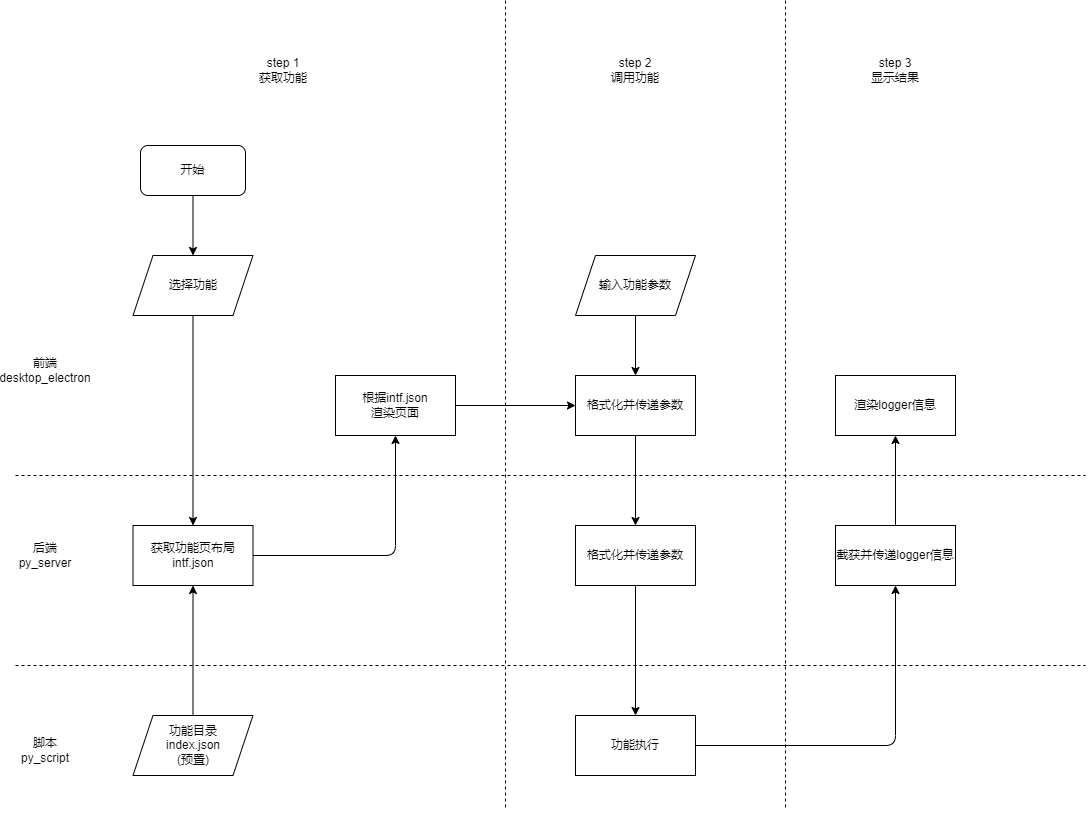

The diagram above was exported from draw.io. Its source (the exported page's mxGraphModel, read from the mxfile embedded in the PNG):
<mxGraphModel dx="1187" dy="614" grid="1" gridSize="10" guides="1" tooltips="1" connect="1" arrows="1" fold="1" page="1" pageScale="1" pageWidth="1169" pageHeight="827" math="0" shadow="0">
  <root>
    <mxCell id="0" />
    <mxCell id="1" parent="0" />
    <mxCell id="4" style="edgeStyle=none;html=1;exitX=0.5;exitY=1;exitDx=0;exitDy=0;entryX=0.5;entryY=0;entryDx=0;entryDy=0;" edge="1" parent="1" source="2" target="3">
      <mxGeometry relative="1" as="geometry" />
    </mxCell>
    <mxCell id="2" value="开始" style="rounded=1;whiteSpace=wrap;html=1;" vertex="1" parent="1">
      <mxGeometry x="185" y="153" width="105" height="50" as="geometry" />
    </mxCell>
    <mxCell id="6" style="edgeStyle=none;html=1;exitX=0.5;exitY=1;exitDx=0;exitDy=0;entryX=0.5;entryY=0;entryDx=0;entryDy=0;" edge="1" parent="1" source="3" target="5">
      <mxGeometry relative="1" as="geometry" />
    </mxCell>
    <mxCell id="3" value="选择功能" style="shape=parallelogram;perimeter=parallelogramPerimeter;whiteSpace=wrap;html=1;fixedSize=1;" vertex="1" parent="1">
      <mxGeometry x="177.5" y="263" width="120" height="60" as="geometry" />
    </mxCell>
    <mxCell id="19" style="edgeStyle=none;html=1;exitX=1;exitY=0.5;exitDx=0;exitDy=0;entryX=0.5;entryY=1;entryDx=0;entryDy=0;" edge="1" parent="1" source="5" target="18">
      <mxGeometry relative="1" as="geometry">
        <Array as="points">
          <mxPoint x="440" y="563" />
        </Array>
      </mxGeometry>
    </mxCell>
    <mxCell id="5" value="获取功能页布局&lt;br&gt;intf.json" style="rounded=0;whiteSpace=wrap;html=1;" vertex="1" parent="1">
      <mxGeometry x="177.5" y="533" width="120" height="60" as="geometry" />
    </mxCell>
    <mxCell id="13" value="" style="endArrow=none;dashed=1;html=1;" edge="1" parent="1">
      <mxGeometry width="50" height="50" relative="1" as="geometry">
        <mxPoint x="60" y="483" as="sourcePoint" />
        <mxPoint x="1130" y="483" as="targetPoint" />
      </mxGeometry>
    </mxCell>
    <mxCell id="14" value="" style="endArrow=none;dashed=1;html=1;" edge="1" parent="1">
      <mxGeometry width="50" height="50" relative="1" as="geometry">
        <mxPoint x="59.99999999999977" y="673" as="sourcePoint" />
        <mxPoint x="1130" y="673" as="targetPoint" />
      </mxGeometry>
    </mxCell>
    <mxCell id="15" value="前端&lt;br&gt;desktop_electron" style="text;html=1;strokeColor=none;fillColor=none;align=center;verticalAlign=middle;whiteSpace=wrap;rounded=0;fillStyle=hatch;" vertex="1" parent="1">
      <mxGeometry x="60" y="363" width="60" height="30" as="geometry" />
    </mxCell>
    <mxCell id="16" value="后端&lt;br&gt;py_server" style="text;html=1;strokeColor=none;fillColor=none;align=center;verticalAlign=middle;whiteSpace=wrap;rounded=0;fillStyle=hatch;" vertex="1" parent="1">
      <mxGeometry x="60" y="548" width="60" height="30" as="geometry" />
    </mxCell>
    <mxCell id="17" value="脚本&lt;br&gt;py_script" style="text;html=1;strokeColor=none;fillColor=none;align=center;verticalAlign=middle;whiteSpace=wrap;rounded=0;fillStyle=hatch;" vertex="1" parent="1">
      <mxGeometry x="60" y="743" width="60" height="30" as="geometry" />
    </mxCell>
    <mxCell id="24" style="edgeStyle=none;html=1;exitX=1;exitY=0.5;exitDx=0;exitDy=0;entryX=0;entryY=0.5;entryDx=0;entryDy=0;" edge="1" parent="1" source="18" target="23">
      <mxGeometry relative="1" as="geometry" />
    </mxCell>
    <mxCell id="18" value="根据intf.json&lt;br&gt;渲染页面" style="rounded=0;whiteSpace=wrap;html=1;" vertex="1" parent="1">
      <mxGeometry x="380" y="383" width="120" height="60" as="geometry" />
    </mxCell>
    <mxCell id="21" style="edgeStyle=none;html=1;exitX=0.5;exitY=0;exitDx=0;exitDy=0;entryX=0.5;entryY=1;entryDx=0;entryDy=0;" edge="1" parent="1" source="20" target="5">
      <mxGeometry relative="1" as="geometry" />
    </mxCell>
    <mxCell id="20" value="功能目录&lt;br&gt;index.json&lt;br&gt;(预置)" style="shape=parallelogram;perimeter=parallelogramPerimeter;whiteSpace=wrap;html=1;fixedSize=1;" vertex="1" parent="1">
      <mxGeometry x="177.5" y="723" width="120" height="60" as="geometry" />
    </mxCell>
    <mxCell id="25" style="edgeStyle=none;html=1;exitX=0.5;exitY=1;exitDx=0;exitDy=0;entryX=0.5;entryY=0;entryDx=0;entryDy=0;" edge="1" parent="1" source="22" target="23">
      <mxGeometry relative="1" as="geometry" />
    </mxCell>
    <mxCell id="22" value="输入功能参数" style="shape=parallelogram;perimeter=parallelogramPerimeter;whiteSpace=wrap;html=1;fixedSize=1;" vertex="1" parent="1">
      <mxGeometry x="620" y="263" width="120" height="60" as="geometry" />
    </mxCell>
    <mxCell id="32" style="edgeStyle=none;html=1;exitX=0.5;exitY=1;exitDx=0;exitDy=0;entryX=0.5;entryY=0;entryDx=0;entryDy=0;" edge="1" parent="1" source="23" target="31">
      <mxGeometry relative="1" as="geometry" />
    </mxCell>
    <mxCell id="23" value="格式化并传递参数" style="rounded=0;whiteSpace=wrap;html=1;" vertex="1" parent="1">
      <mxGeometry x="620" y="383" width="120" height="60" as="geometry" />
    </mxCell>
    <mxCell id="26" value="" style="endArrow=none;dashed=1;html=1;" edge="1" parent="1">
      <mxGeometry width="50" height="50" relative="1" as="geometry">
        <mxPoint x="550" y="8" as="sourcePoint" />
        <mxPoint x="550" y="818" as="targetPoint" />
      </mxGeometry>
    </mxCell>
    <mxCell id="27" value="step 1&lt;br&gt;获取功能" style="text;html=1;strokeColor=none;fillColor=none;align=center;verticalAlign=middle;whiteSpace=wrap;rounded=0;fillStyle=hatch;" vertex="1" parent="1">
      <mxGeometry x="297.5" y="63" width="60" height="30" as="geometry" />
    </mxCell>
    <mxCell id="30" value="step 2&lt;br&gt;调用功能" style="text;html=1;strokeColor=none;fillColor=none;align=center;verticalAlign=middle;whiteSpace=wrap;rounded=0;fillStyle=hatch;" vertex="1" parent="1">
      <mxGeometry x="650" y="63" width="60" height="30" as="geometry" />
    </mxCell>
    <mxCell id="34" style="edgeStyle=none;html=1;exitX=0.5;exitY=1;exitDx=0;exitDy=0;entryX=0.5;entryY=0;entryDx=0;entryDy=0;" edge="1" parent="1" source="31" target="33">
      <mxGeometry relative="1" as="geometry" />
    </mxCell>
    <mxCell id="31" value="格式化并传递参数" style="rounded=0;whiteSpace=wrap;html=1;" vertex="1" parent="1">
      <mxGeometry x="620" y="533" width="120" height="60" as="geometry" />
    </mxCell>
    <mxCell id="36" style="edgeStyle=none;html=1;exitX=1;exitY=0.5;exitDx=0;exitDy=0;entryX=0.5;entryY=1;entryDx=0;entryDy=0;" edge="1" parent="1" source="33" target="35">
      <mxGeometry relative="1" as="geometry">
        <Array as="points">
          <mxPoint x="940" y="753" />
        </Array>
      </mxGeometry>
    </mxCell>
    <mxCell id="33" value="功能执行" style="rounded=0;whiteSpace=wrap;html=1;" vertex="1" parent="1">
      <mxGeometry x="620" y="723" width="120" height="60" as="geometry" />
    </mxCell>
    <mxCell id="39" style="edgeStyle=none;html=1;exitX=0.5;exitY=0;exitDx=0;exitDy=0;entryX=0.5;entryY=1;entryDx=0;entryDy=0;" edge="1" parent="1" source="35" target="38">
      <mxGeometry relative="1" as="geometry" />
    </mxCell>
    <mxCell id="35" value="截获并传递logger信息" style="rounded=0;whiteSpace=wrap;html=1;" vertex="1" parent="1">
      <mxGeometry x="880" y="533" width="120" height="60" as="geometry" />
    </mxCell>
    <mxCell id="38" value="渲染logger信息" style="rounded=0;whiteSpace=wrap;html=1;" vertex="1" parent="1">
      <mxGeometry x="880" y="383" width="120" height="60" as="geometry" />
    </mxCell>
    <mxCell id="40" value="" style="endArrow=none;dashed=1;html=1;" edge="1" parent="1">
      <mxGeometry width="50" height="50" relative="1" as="geometry">
        <mxPoint x="830" y="8" as="sourcePoint" />
        <mxPoint x="830" y="818" as="targetPoint" />
      </mxGeometry>
    </mxCell>
    <mxCell id="41" value="step 3&lt;br&gt;显示结果" style="text;html=1;strokeColor=none;fillColor=none;align=center;verticalAlign=middle;whiteSpace=wrap;rounded=0;fillStyle=hatch;" vertex="1" parent="1">
      <mxGeometry x="910" y="63" width="60" height="30" as="geometry" />
    </mxCell>
  </root>
</mxGraphModel>